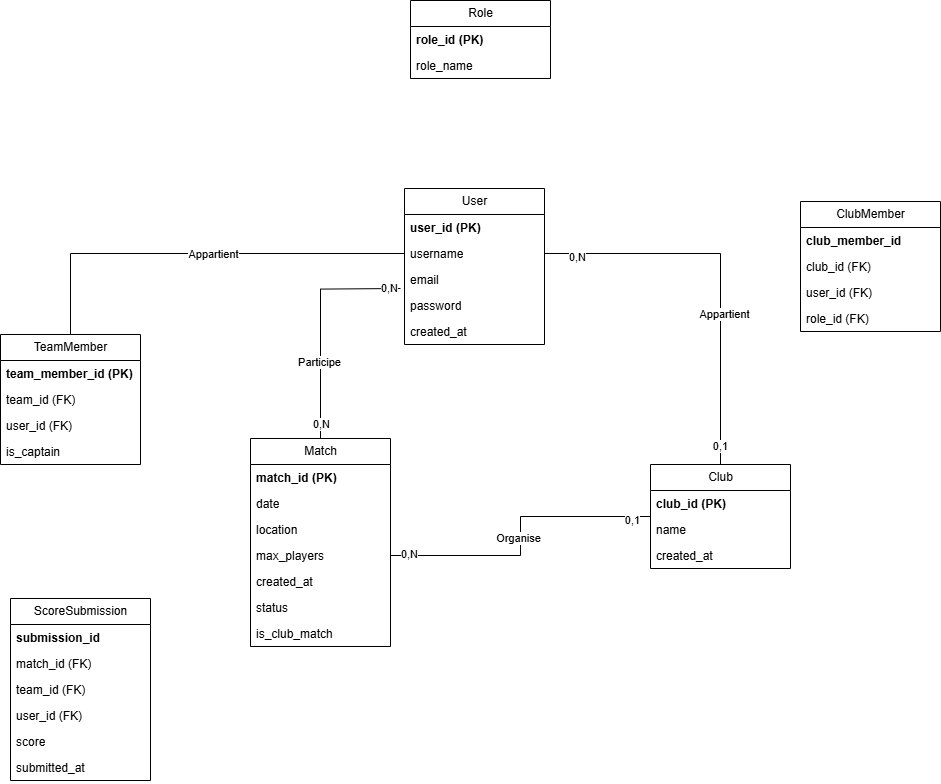

The diagram above was exported from draw.io. Its source (the exported page's mxGraphModel, read from the mxfile embedded in the PNG):
<mxGraphModel dx="2927" dy="2213" grid="1" gridSize="10" guides="1" tooltips="1" connect="1" arrows="1" fold="1" page="1" pageScale="1" pageWidth="827" pageHeight="1169" math="0" shadow="0">
  <root>
    <mxCell id="0" />
    <mxCell id="1" parent="0" />
    <mxCell id="3wjp1ItKfwECcYV-Bwi8-82" value="User" style="swimlane;fontStyle=0;childLayout=stackLayout;horizontal=1;startSize=26;fillColor=none;horizontalStack=0;resizeParent=1;resizeParentMax=0;resizeLast=0;collapsible=1;marginBottom=0;html=1;" parent="1" vertex="1">
      <mxGeometry x="344" y="110" width="140" height="156" as="geometry" />
    </mxCell>
    <mxCell id="3wjp1ItKfwECcYV-Bwi8-83" value="&lt;b&gt;user_id (PK)&lt;/b&gt;" style="text;strokeColor=none;fillColor=none;align=left;verticalAlign=top;spacingLeft=4;spacingRight=4;overflow=hidden;rotatable=0;points=[[0,0.5],[1,0.5]];portConstraint=eastwest;whiteSpace=wrap;html=1;" parent="3wjp1ItKfwECcYV-Bwi8-82" vertex="1">
      <mxGeometry y="26" width="140" height="26" as="geometry" />
    </mxCell>
    <mxCell id="3wjp1ItKfwECcYV-Bwi8-84" value="username" style="text;strokeColor=none;fillColor=none;align=left;verticalAlign=top;spacingLeft=4;spacingRight=4;overflow=hidden;rotatable=0;points=[[0,0.5],[1,0.5]];portConstraint=eastwest;whiteSpace=wrap;html=1;" parent="3wjp1ItKfwECcYV-Bwi8-82" vertex="1">
      <mxGeometry y="52" width="140" height="26" as="geometry" />
    </mxCell>
    <mxCell id="3wjp1ItKfwECcYV-Bwi8-85" value="email" style="text;strokeColor=none;fillColor=none;align=left;verticalAlign=top;spacingLeft=4;spacingRight=4;overflow=hidden;rotatable=0;points=[[0,0.5],[1,0.5]];portConstraint=eastwest;whiteSpace=wrap;html=1;" parent="3wjp1ItKfwECcYV-Bwi8-82" vertex="1">
      <mxGeometry y="78" width="140" height="26" as="geometry" />
    </mxCell>
    <mxCell id="3wjp1ItKfwECcYV-Bwi8-90" value="password" style="text;strokeColor=none;fillColor=none;align=left;verticalAlign=top;spacingLeft=4;spacingRight=4;overflow=hidden;rotatable=0;points=[[0,0.5],[1,0.5]];portConstraint=eastwest;whiteSpace=wrap;html=1;" parent="3wjp1ItKfwECcYV-Bwi8-82" vertex="1">
      <mxGeometry y="104" width="140" height="26" as="geometry" />
    </mxCell>
    <mxCell id="3wjp1ItKfwECcYV-Bwi8-91" value="created_at" style="text;strokeColor=none;fillColor=none;align=left;verticalAlign=top;spacingLeft=4;spacingRight=4;overflow=hidden;rotatable=0;points=[[0,0.5],[1,0.5]];portConstraint=eastwest;whiteSpace=wrap;html=1;" parent="3wjp1ItKfwECcYV-Bwi8-82" vertex="1">
      <mxGeometry y="130" width="140" height="26" as="geometry" />
    </mxCell>
    <mxCell id="3wjp1ItKfwECcYV-Bwi8-92" value="Match" style="swimlane;fontStyle=0;childLayout=stackLayout;horizontal=1;startSize=26;fillColor=none;horizontalStack=0;resizeParent=1;resizeParentMax=0;resizeLast=0;collapsible=1;marginBottom=0;html=1;" parent="1" vertex="1">
      <mxGeometry x="190" y="360" width="140" height="208" as="geometry" />
    </mxCell>
    <mxCell id="3wjp1ItKfwECcYV-Bwi8-93" value="&lt;b&gt;match_id (PK)&lt;/b&gt;" style="text;strokeColor=none;fillColor=none;align=left;verticalAlign=top;spacingLeft=4;spacingRight=4;overflow=hidden;rotatable=0;points=[[0,0.5],[1,0.5]];portConstraint=eastwest;whiteSpace=wrap;html=1;" parent="3wjp1ItKfwECcYV-Bwi8-92" vertex="1">
      <mxGeometry y="26" width="140" height="26" as="geometry" />
    </mxCell>
    <mxCell id="3wjp1ItKfwECcYV-Bwi8-94" value="date" style="text;strokeColor=none;fillColor=none;align=left;verticalAlign=top;spacingLeft=4;spacingRight=4;overflow=hidden;rotatable=0;points=[[0,0.5],[1,0.5]];portConstraint=eastwest;whiteSpace=wrap;html=1;" parent="3wjp1ItKfwECcYV-Bwi8-92" vertex="1">
      <mxGeometry y="52" width="140" height="26" as="geometry" />
    </mxCell>
    <mxCell id="3wjp1ItKfwECcYV-Bwi8-95" value="location" style="text;strokeColor=none;fillColor=none;align=left;verticalAlign=top;spacingLeft=4;spacingRight=4;overflow=hidden;rotatable=0;points=[[0,0.5],[1,0.5]];portConstraint=eastwest;whiteSpace=wrap;html=1;" parent="3wjp1ItKfwECcYV-Bwi8-92" vertex="1">
      <mxGeometry y="78" width="140" height="26" as="geometry" />
    </mxCell>
    <mxCell id="3wjp1ItKfwECcYV-Bwi8-96" value="max_players" style="text;strokeColor=none;fillColor=none;align=left;verticalAlign=top;spacingLeft=4;spacingRight=4;overflow=hidden;rotatable=0;points=[[0,0.5],[1,0.5]];portConstraint=eastwest;whiteSpace=wrap;html=1;" parent="3wjp1ItKfwECcYV-Bwi8-92" vertex="1">
      <mxGeometry y="104" width="140" height="26" as="geometry" />
    </mxCell>
    <mxCell id="3wjp1ItKfwECcYV-Bwi8-97" value="created_at" style="text;strokeColor=none;fillColor=none;align=left;verticalAlign=top;spacingLeft=4;spacingRight=4;overflow=hidden;rotatable=0;points=[[0,0.5],[1,0.5]];portConstraint=eastwest;whiteSpace=wrap;html=1;" parent="3wjp1ItKfwECcYV-Bwi8-92" vertex="1">
      <mxGeometry y="130" width="140" height="26" as="geometry" />
    </mxCell>
    <mxCell id="3wjp1ItKfwECcYV-Bwi8-98" value="status" style="text;strokeColor=none;fillColor=none;align=left;verticalAlign=top;spacingLeft=4;spacingRight=4;overflow=hidden;rotatable=0;points=[[0,0.5],[1,0.5]];portConstraint=eastwest;whiteSpace=wrap;html=1;" parent="3wjp1ItKfwECcYV-Bwi8-92" vertex="1">
      <mxGeometry y="156" width="140" height="26" as="geometry" />
    </mxCell>
    <mxCell id="3wjp1ItKfwECcYV-Bwi8-99" value="is_club_match" style="text;strokeColor=none;fillColor=none;align=left;verticalAlign=top;spacingLeft=4;spacingRight=4;overflow=hidden;rotatable=0;points=[[0,0.5],[1,0.5]];portConstraint=eastwest;whiteSpace=wrap;html=1;" parent="3wjp1ItKfwECcYV-Bwi8-92" vertex="1">
      <mxGeometry y="182" width="140" height="26" as="geometry" />
    </mxCell>
    <mxCell id="3wjp1ItKfwECcYV-Bwi8-100" value="Club" style="swimlane;fontStyle=0;childLayout=stackLayout;horizontal=1;startSize=26;fillColor=none;horizontalStack=0;resizeParent=1;resizeParentMax=0;resizeLast=0;collapsible=1;marginBottom=0;html=1;" parent="1" vertex="1">
      <mxGeometry x="590" y="386" width="140" height="104" as="geometry" />
    </mxCell>
    <mxCell id="3wjp1ItKfwECcYV-Bwi8-101" value="&lt;b&gt;club_id (PK)&lt;/b&gt;" style="text;strokeColor=none;fillColor=none;align=left;verticalAlign=top;spacingLeft=4;spacingRight=4;overflow=hidden;rotatable=0;points=[[0,0.5],[1,0.5]];portConstraint=eastwest;whiteSpace=wrap;html=1;" parent="3wjp1ItKfwECcYV-Bwi8-100" vertex="1">
      <mxGeometry y="26" width="140" height="26" as="geometry" />
    </mxCell>
    <mxCell id="3wjp1ItKfwECcYV-Bwi8-102" value="name" style="text;strokeColor=none;fillColor=none;align=left;verticalAlign=top;spacingLeft=4;spacingRight=4;overflow=hidden;rotatable=0;points=[[0,0.5],[1,0.5]];portConstraint=eastwest;whiteSpace=wrap;html=1;" parent="3wjp1ItKfwECcYV-Bwi8-100" vertex="1">
      <mxGeometry y="52" width="140" height="26" as="geometry" />
    </mxCell>
    <mxCell id="3wjp1ItKfwECcYV-Bwi8-105" value="created_at" style="text;strokeColor=none;fillColor=none;align=left;verticalAlign=top;spacingLeft=4;spacingRight=4;overflow=hidden;rotatable=0;points=[[0,0.5],[1,0.5]];portConstraint=eastwest;whiteSpace=wrap;html=1;" parent="3wjp1ItKfwECcYV-Bwi8-100" vertex="1">
      <mxGeometry y="78" width="140" height="26" as="geometry" />
    </mxCell>
    <mxCell id="3wjp1ItKfwECcYV-Bwi8-109" style="edgeStyle=orthogonalEdgeStyle;rounded=0;orthogonalLoop=1;jettySize=auto;html=1;entryX=0.5;entryY=0;entryDx=0;entryDy=0;startArrow=none;startFill=0;endArrow=none;endFill=0;" parent="1" target="3wjp1ItKfwECcYV-Bwi8-92" edge="1">
      <mxGeometry relative="1" as="geometry">
        <mxPoint x="340" y="210" as="sourcePoint" />
      </mxGeometry>
    </mxCell>
    <mxCell id="3wjp1ItKfwECcYV-Bwi8-110" value="Participe" style="edgeLabel;html=1;align=center;verticalAlign=middle;resizable=0;points=[];" parent="3wjp1ItKfwECcYV-Bwi8-109" vertex="1" connectable="0">
      <mxGeometry x="0.324" y="-2" relative="1" as="geometry">
        <mxPoint as="offset" />
      </mxGeometry>
    </mxCell>
    <mxCell id="3wjp1ItKfwECcYV-Bwi8-111" value="0,N" style="edgeLabel;html=1;align=center;verticalAlign=middle;resizable=0;points=[];" parent="3wjp1ItKfwECcYV-Bwi8-109" vertex="1" connectable="0">
      <mxGeometry x="0.8721" relative="1" as="geometry">
        <mxPoint as="offset" />
      </mxGeometry>
    </mxCell>
    <mxCell id="3wjp1ItKfwECcYV-Bwi8-112" value="0,N" style="edgeLabel;html=1;align=center;verticalAlign=middle;resizable=0;points=[];" parent="3wjp1ItKfwECcYV-Bwi8-109" vertex="1" connectable="0">
      <mxGeometry x="-0.8883" y="-1" relative="1" as="geometry">
        <mxPoint as="offset" />
      </mxGeometry>
    </mxCell>
    <mxCell id="3wjp1ItKfwECcYV-Bwi8-113" style="edgeStyle=orthogonalEdgeStyle;rounded=0;orthogonalLoop=1;jettySize=auto;html=1;entryX=0;entryY=0.5;entryDx=0;entryDy=0;startArrow=none;startFill=0;endArrow=none;endFill=0;" parent="1" source="3wjp1ItKfwECcYV-Bwi8-96" target="3wjp1ItKfwECcYV-Bwi8-100" edge="1">
      <mxGeometry relative="1" as="geometry" />
    </mxCell>
    <mxCell id="3wjp1ItKfwECcYV-Bwi8-118" value="Organise" style="edgeLabel;html=1;align=center;verticalAlign=middle;resizable=0;points=[];" parent="3wjp1ItKfwECcYV-Bwi8-113" vertex="1" connectable="0">
      <mxGeometry x="-0.0096" y="3" relative="1" as="geometry">
        <mxPoint as="offset" />
      </mxGeometry>
    </mxCell>
    <mxCell id="3wjp1ItKfwECcYV-Bwi8-119" value="0,1" style="edgeLabel;html=1;align=center;verticalAlign=middle;resizable=0;points=[];" parent="3wjp1ItKfwECcYV-Bwi8-113" vertex="1" connectable="0">
      <mxGeometry x="0.8752" y="-3" relative="1" as="geometry">
        <mxPoint as="offset" />
      </mxGeometry>
    </mxCell>
    <mxCell id="3wjp1ItKfwECcYV-Bwi8-120" value="0,N" style="edgeLabel;html=1;align=center;verticalAlign=middle;resizable=0;points=[];" parent="3wjp1ItKfwECcYV-Bwi8-113" vertex="1" connectable="0">
      <mxGeometry x="-0.8746" y="2" relative="1" as="geometry">
        <mxPoint as="offset" />
      </mxGeometry>
    </mxCell>
    <mxCell id="3wjp1ItKfwECcYV-Bwi8-114" style="edgeStyle=orthogonalEdgeStyle;rounded=0;orthogonalLoop=1;jettySize=auto;html=1;endArrow=none;endFill=0;" parent="1" source="3wjp1ItKfwECcYV-Bwi8-84" target="3wjp1ItKfwECcYV-Bwi8-100" edge="1">
      <mxGeometry relative="1" as="geometry" />
    </mxCell>
    <mxCell id="3wjp1ItKfwECcYV-Bwi8-115" value="Appartient" style="edgeLabel;html=1;align=center;verticalAlign=middle;resizable=0;points=[];" parent="3wjp1ItKfwECcYV-Bwi8-114" vertex="1" connectable="0">
      <mxGeometry x="0.2173" y="3" relative="1" as="geometry">
        <mxPoint as="offset" />
      </mxGeometry>
    </mxCell>
    <mxCell id="3wjp1ItKfwECcYV-Bwi8-116" value="0,N" style="edgeLabel;html=1;align=center;verticalAlign=middle;resizable=0;points=[];" parent="3wjp1ItKfwECcYV-Bwi8-114" vertex="1" connectable="0">
      <mxGeometry x="-0.8362" y="-3" relative="1" as="geometry">
        <mxPoint as="offset" />
      </mxGeometry>
    </mxCell>
    <mxCell id="3wjp1ItKfwECcYV-Bwi8-117" value="0,1" style="edgeLabel;html=1;align=center;verticalAlign=middle;resizable=0;points=[];" parent="3wjp1ItKfwECcYV-Bwi8-114" vertex="1" connectable="0">
      <mxGeometry x="0.9003" y="-1" relative="1" as="geometry">
        <mxPoint as="offset" />
      </mxGeometry>
    </mxCell>
    <mxCell id="3wjp1ItKfwECcYV-Bwi8-121" value="TeamMember" style="swimlane;fontStyle=0;childLayout=stackLayout;horizontal=1;startSize=26;fillColor=none;horizontalStack=0;resizeParent=1;resizeParentMax=0;resizeLast=0;collapsible=1;marginBottom=0;html=1;" parent="1" vertex="1">
      <mxGeometry x="-60" y="256" width="140" height="130" as="geometry" />
    </mxCell>
    <mxCell id="3wjp1ItKfwECcYV-Bwi8-122" value="&lt;b&gt;team_member_id (PK)&lt;/b&gt;" style="text;strokeColor=none;fillColor=none;align=left;verticalAlign=top;spacingLeft=4;spacingRight=4;overflow=hidden;rotatable=0;points=[[0,0.5],[1,0.5]];portConstraint=eastwest;whiteSpace=wrap;html=1;" parent="3wjp1ItKfwECcYV-Bwi8-121" vertex="1">
      <mxGeometry y="26" width="140" height="26" as="geometry" />
    </mxCell>
    <mxCell id="3wjp1ItKfwECcYV-Bwi8-123" value="team_id (FK)" style="text;strokeColor=none;fillColor=none;align=left;verticalAlign=top;spacingLeft=4;spacingRight=4;overflow=hidden;rotatable=0;points=[[0,0.5],[1,0.5]];portConstraint=eastwest;whiteSpace=wrap;html=1;" parent="3wjp1ItKfwECcYV-Bwi8-121" vertex="1">
      <mxGeometry y="52" width="140" height="26" as="geometry" />
    </mxCell>
    <mxCell id="3wjp1ItKfwECcYV-Bwi8-124" value="user_id (FK)" style="text;strokeColor=none;fillColor=none;align=left;verticalAlign=top;spacingLeft=4;spacingRight=4;overflow=hidden;rotatable=0;points=[[0,0.5],[1,0.5]];portConstraint=eastwest;whiteSpace=wrap;html=1;" parent="3wjp1ItKfwECcYV-Bwi8-121" vertex="1">
      <mxGeometry y="78" width="140" height="26" as="geometry" />
    </mxCell>
    <mxCell id="3wjp1ItKfwECcYV-Bwi8-125" value="is_captain" style="text;strokeColor=none;fillColor=none;align=left;verticalAlign=top;spacingLeft=4;spacingRight=4;overflow=hidden;rotatable=0;points=[[0,0.5],[1,0.5]];portConstraint=eastwest;whiteSpace=wrap;html=1;" parent="3wjp1ItKfwECcYV-Bwi8-121" vertex="1">
      <mxGeometry y="104" width="140" height="26" as="geometry" />
    </mxCell>
    <mxCell id="3wjp1ItKfwECcYV-Bwi8-126" value="ScoreSubmission" style="swimlane;fontStyle=0;childLayout=stackLayout;horizontal=1;startSize=26;fillColor=none;horizontalStack=0;resizeParent=1;resizeParentMax=0;resizeLast=0;collapsible=1;marginBottom=0;html=1;" parent="1" vertex="1">
      <mxGeometry x="-50" y="520" width="140" height="182" as="geometry" />
    </mxCell>
    <mxCell id="3wjp1ItKfwECcYV-Bwi8-127" value="&lt;b&gt;submission_id&lt;/b&gt;" style="text;strokeColor=none;fillColor=none;align=left;verticalAlign=top;spacingLeft=4;spacingRight=4;overflow=hidden;rotatable=0;points=[[0,0.5],[1,0.5]];portConstraint=eastwest;whiteSpace=wrap;html=1;" parent="3wjp1ItKfwECcYV-Bwi8-126" vertex="1">
      <mxGeometry y="26" width="140" height="26" as="geometry" />
    </mxCell>
    <mxCell id="3wjp1ItKfwECcYV-Bwi8-128" value="match_id (FK)" style="text;strokeColor=none;fillColor=none;align=left;verticalAlign=top;spacingLeft=4;spacingRight=4;overflow=hidden;rotatable=0;points=[[0,0.5],[1,0.5]];portConstraint=eastwest;whiteSpace=wrap;html=1;" parent="3wjp1ItKfwECcYV-Bwi8-126" vertex="1">
      <mxGeometry y="52" width="140" height="26" as="geometry" />
    </mxCell>
    <mxCell id="3wjp1ItKfwECcYV-Bwi8-129" value="team_id (FK)" style="text;strokeColor=none;fillColor=none;align=left;verticalAlign=top;spacingLeft=4;spacingRight=4;overflow=hidden;rotatable=0;points=[[0,0.5],[1,0.5]];portConstraint=eastwest;whiteSpace=wrap;html=1;" parent="3wjp1ItKfwECcYV-Bwi8-126" vertex="1">
      <mxGeometry y="78" width="140" height="26" as="geometry" />
    </mxCell>
    <mxCell id="3wjp1ItKfwECcYV-Bwi8-131" value="user_id (FK)" style="text;strokeColor=none;fillColor=none;align=left;verticalAlign=top;spacingLeft=4;spacingRight=4;overflow=hidden;rotatable=0;points=[[0,0.5],[1,0.5]];portConstraint=eastwest;whiteSpace=wrap;html=1;" parent="3wjp1ItKfwECcYV-Bwi8-126" vertex="1">
      <mxGeometry y="104" width="140" height="26" as="geometry" />
    </mxCell>
    <mxCell id="3wjp1ItKfwECcYV-Bwi8-132" value="score" style="text;strokeColor=none;fillColor=none;align=left;verticalAlign=top;spacingLeft=4;spacingRight=4;overflow=hidden;rotatable=0;points=[[0,0.5],[1,0.5]];portConstraint=eastwest;whiteSpace=wrap;html=1;" parent="3wjp1ItKfwECcYV-Bwi8-126" vertex="1">
      <mxGeometry y="130" width="140" height="26" as="geometry" />
    </mxCell>
    <mxCell id="3wjp1ItKfwECcYV-Bwi8-133" value="submitted_at" style="text;strokeColor=none;fillColor=none;align=left;verticalAlign=top;spacingLeft=4;spacingRight=4;overflow=hidden;rotatable=0;points=[[0,0.5],[1,0.5]];portConstraint=eastwest;whiteSpace=wrap;html=1;" parent="3wjp1ItKfwECcYV-Bwi8-126" vertex="1">
      <mxGeometry y="156" width="140" height="26" as="geometry" />
    </mxCell>
    <mxCell id="3wjp1ItKfwECcYV-Bwi8-134" value="ClubMember" style="swimlane;fontStyle=0;childLayout=stackLayout;horizontal=1;startSize=26;fillColor=none;horizontalStack=0;resizeParent=1;resizeParentMax=0;resizeLast=0;collapsible=1;marginBottom=0;html=1;" parent="1" vertex="1">
      <mxGeometry x="740" y="123" width="140" height="130" as="geometry" />
    </mxCell>
    <mxCell id="3wjp1ItKfwECcYV-Bwi8-135" value="&lt;b&gt;club_member_id&lt;/b&gt;" style="text;strokeColor=none;fillColor=none;align=left;verticalAlign=top;spacingLeft=4;spacingRight=4;overflow=hidden;rotatable=0;points=[[0,0.5],[1,0.5]];portConstraint=eastwest;whiteSpace=wrap;html=1;" parent="3wjp1ItKfwECcYV-Bwi8-134" vertex="1">
      <mxGeometry y="26" width="140" height="26" as="geometry" />
    </mxCell>
    <mxCell id="3wjp1ItKfwECcYV-Bwi8-136" value="club_id (FK)" style="text;strokeColor=none;fillColor=none;align=left;verticalAlign=top;spacingLeft=4;spacingRight=4;overflow=hidden;rotatable=0;points=[[0,0.5],[1,0.5]];portConstraint=eastwest;whiteSpace=wrap;html=1;" parent="3wjp1ItKfwECcYV-Bwi8-134" vertex="1">
      <mxGeometry y="52" width="140" height="26" as="geometry" />
    </mxCell>
    <mxCell id="3wjp1ItKfwECcYV-Bwi8-137" value="user_id (FK)" style="text;strokeColor=none;fillColor=none;align=left;verticalAlign=top;spacingLeft=4;spacingRight=4;overflow=hidden;rotatable=0;points=[[0,0.5],[1,0.5]];portConstraint=eastwest;whiteSpace=wrap;html=1;" parent="3wjp1ItKfwECcYV-Bwi8-134" vertex="1">
      <mxGeometry y="78" width="140" height="26" as="geometry" />
    </mxCell>
    <mxCell id="3wjp1ItKfwECcYV-Bwi8-138" value="role_id (FK)" style="text;strokeColor=none;fillColor=none;align=left;verticalAlign=top;spacingLeft=4;spacingRight=4;overflow=hidden;rotatable=0;points=[[0,0.5],[1,0.5]];portConstraint=eastwest;whiteSpace=wrap;html=1;" parent="3wjp1ItKfwECcYV-Bwi8-134" vertex="1">
      <mxGeometry y="104" width="140" height="26" as="geometry" />
    </mxCell>
    <mxCell id="3wjp1ItKfwECcYV-Bwi8-141" value="Role" style="swimlane;fontStyle=0;childLayout=stackLayout;horizontal=1;startSize=26;fillColor=none;horizontalStack=0;resizeParent=1;resizeParentMax=0;resizeLast=0;collapsible=1;marginBottom=0;html=1;" parent="1" vertex="1">
      <mxGeometry x="350" y="-78" width="140" height="78" as="geometry" />
    </mxCell>
    <mxCell id="3wjp1ItKfwECcYV-Bwi8-142" value="&lt;b&gt;role_id (PK)&lt;/b&gt;" style="text;strokeColor=none;fillColor=none;align=left;verticalAlign=top;spacingLeft=4;spacingRight=4;overflow=hidden;rotatable=0;points=[[0,0.5],[1,0.5]];portConstraint=eastwest;whiteSpace=wrap;html=1;" parent="3wjp1ItKfwECcYV-Bwi8-141" vertex="1">
      <mxGeometry y="26" width="140" height="26" as="geometry" />
    </mxCell>
    <mxCell id="3wjp1ItKfwECcYV-Bwi8-143" value="role_name" style="text;strokeColor=none;fillColor=none;align=left;verticalAlign=top;spacingLeft=4;spacingRight=4;overflow=hidden;rotatable=0;points=[[0,0.5],[1,0.5]];portConstraint=eastwest;whiteSpace=wrap;html=1;" parent="3wjp1ItKfwECcYV-Bwi8-141" vertex="1">
      <mxGeometry y="52" width="140" height="26" as="geometry" />
    </mxCell>
    <mxCell id="3wjp1ItKfwECcYV-Bwi8-146" style="edgeStyle=orthogonalEdgeStyle;rounded=0;orthogonalLoop=1;jettySize=auto;html=1;entryX=0.5;entryY=0;entryDx=0;entryDy=0;endArrow=none;endFill=0;" parent="1" source="3wjp1ItKfwECcYV-Bwi8-84" target="3wjp1ItKfwECcYV-Bwi8-121" edge="1">
      <mxGeometry relative="1" as="geometry" />
    </mxCell>
    <mxCell id="3wjp1ItKfwECcYV-Bwi8-147" value="Appartient" style="edgeLabel;html=1;align=center;verticalAlign=middle;resizable=0;points=[];" parent="3wjp1ItKfwECcYV-Bwi8-146" vertex="1" connectable="0">
      <mxGeometry x="-0.0739" relative="1" as="geometry">
        <mxPoint as="offset" />
      </mxGeometry>
    </mxCell>
  </root>
</mxGraphModel>